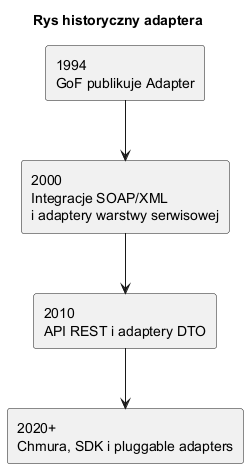

The diagram above was rendered by PlantUML. Its source (embedded in the PNG):
@startuml adapter_history
skinparam shadowing false
skinparam monochrome true

title Rys historyczny adaptera

rectangle "1994\nGoF publikuje Adapter" as A
rectangle "2000\nIntegracje SOAP/XML\ni adaptery warstwy serwisowej" as B
rectangle "2010\nAPI REST i adaptery DTO" as C
rectangle "2020+\nChmura, SDK i pluggable adapters" as D

A --> B
B --> C
C --> D
@enduml